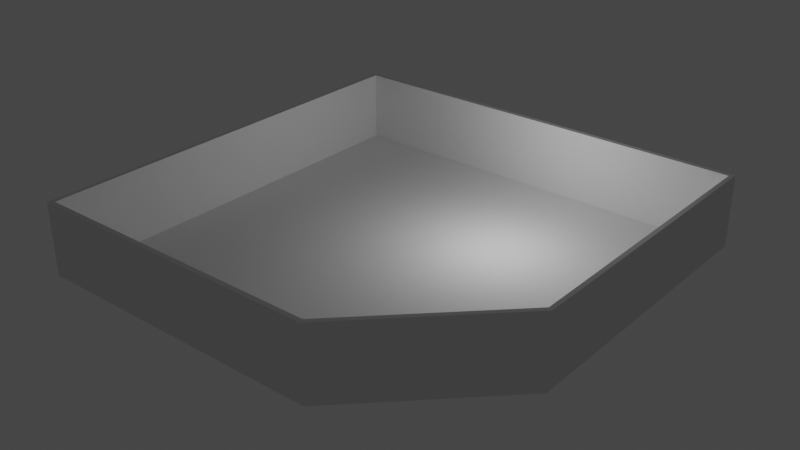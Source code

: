 # Source: club_valour.blend  (saved by Blender 2.93.21; exported with 4.5.12 LTS)
import bpy
from mathutils import Matrix  # noqa: F401  (used for matrix-valued properties, if any)

bpy.ops.wm.read_factory_settings(use_empty=True)
scene = bpy.context.scene
scene.name = 'Scene'

# ---- collections
col_collection = bpy.data.collections.new('Collection'); scene.collection.children.link(col_collection)

# ---- world
world_world = bpy.data.worlds.new('World'); scene.world = world_world
world_world.use_nodes = True; world_world.node_tree.nodes.clear()
_N = world_world.node_tree.nodes; _L = world_world.node_tree.links
n0 = _N.new('ShaderNodeOutputWorld'); n0.name = 'World Output'; n0.location = (300, 300)
n1 = _N.new('ShaderNodeBackground'); n1.name = 'Background'; n1.location = (10, 300)
n1.inputs[0].default_value = (0.05088, 0.05088, 0.05088, 1.0)
_L.new(n1.outputs[0], n0.inputs[0])
n0.is_active_output = True
world_world.color = (0.05088, 0.05088, 0.05088)
world_world.use_sun_shadow = False
world_world.sun_shadow_jitter_overblur = 0.0

# ---- lights
light_light = bpy.data.lights.new('Light', 'POINT')
light_light.transmission_factor = 0.0
light_light.energy = 1000.0
light_light.shadow_soft_size = 0.1
light_light.shadow_maximum_resolution = 0.006
light_light.use_absolute_resolution = True

# ---- meshes
me_cube_002 = bpy.data.meshes.new('Cube.002')
me_cube_002.from_pydata([(-13.06, -12.41, -2.142), (-12.79, -12.13, 2.142), (-13.06, 12.41, -2.142), (-12.79, 12.13, 2.142), (13.06, 12.41, -2.142), (12.79, 12.13, 2.142), (12.79, -4.921, 2.142), (13.06, -5.039, -2.142), (5.195, -12.13, 2.142), (5.305, -12.41, -2.142), (-13.06, -12.41, 2.142), (-13.06, 12.41, 2.142), (13.06, 12.41, 2.142), (13.06, -5.039, 2.142), (5.305, -12.41, 2.142), (-12.79, -12.13, -2.142), (-12.79, 12.13, -2.142), (12.79, 12.13, -2.142), (12.79, -4.921, -2.142), (5.195, -12.13, -2.142)], [], [(0, 10, 11, 2), (2, 11, 12, 4), (7, 4, 12, 13), (10, 0, 9, 14), (2, 4, 7, 9, 0), (6, 5, 17, 18), (14, 9, 7, 13), (1, 3, 11, 10), (3, 5, 12, 11), (5, 6, 13, 12), (8, 1, 10, 14), (6, 8, 14, 13), (3, 1, 15, 16), (1, 8, 19, 15), (5, 3, 16, 17), (8, 6, 18, 19)])
_uv = me_cube_002.uv_layers.new(name='UVMap')
_uv.uv.foreach_set('vector', [0.375, 0.0, 0.625, 0.0, 0.625, 0.25, 0.375, 0.25, 0.375, 0.25, 0.625, 0.25, 0.625, 0.5, 0.375, 0.5, 0.375, 0.6758, 0.375, 0.5, 0.625, 0.5, 0.625, 0.6758, 0.625, 1.0, 0.375, 1.0, 0.375, 0.8242, 0.625, 0.8242, 0.125, 0.5, 0.375, 0.5, 0.375, 0.6758, 0.3008, 0.75, 0.125, 0.75, 0.6276, 0.6746, 0.6276, 0.5028, 0.6276, 0.5028, 0.6276, 0.6746, 0.5469, 0.2753, 0.3767, 0.2753, 0.3767, 0.4734, 0.5469, 0.4734, 0.8724, 0.7472, 0.8724, 0.5028, 0.875, 0.5, 0.875, 0.75, 0.8724, 0.5028, 0.6276, 0.5028, 0.625, 0.5, 0.875, 0.5, 0.6276, 0.5028, 0.6276, 0.6746, 0.625, 0.6758, 0.625, 0.5, 0.7003, 0.7472, 0.8724, 0.7472, 0.875, 0.75, 0.6992, 0.75, 0.6276, 0.6746, 0.7003, 0.7472, 0.6992, 0.75, 0.625, 0.6758, 0.8724, 0.5028, 0.8724, 0.7472, 0.8724, 0.7472, 0.8724, 0.5028, 0.8724, 0.7472, 0.7003, 0.7472, 0.7003, 0.7472, 0.8724, 0.7472, 0.6276, 0.5028, 0.8724, 0.5028, 0.8724, 0.5028, 0.6276, 0.5028, 0.7003, 0.7472, 0.6276, 0.6746, 0.6276, 0.6746, 0.7003, 0.7472])
me_cube_002.use_remesh_fix_poles = True
me_cube_002.use_remesh_preserve_attributes = False
me_cube_002.update()

# ---- objects
ob_light = bpy.data.objects.new('Light', light_light)
ob_cube_001 = bpy.data.objects.new('Cube.001', me_cube_002)

# ---- transforms, parenting, visibility, modifiers, constraints
ob_light.location = (4.076, 1.005, 5.904)
ob_light.rotation_euler = (0.6503, 0.05522, 1.866)
ob_light.lock_rotations_4d = False
ob_light.empty_display_type = 'ARROWS'
ob_light.color = (0.0, 0.0, 0.0, 0.0)
ob_light.lineart.crease_threshold = 0.0
ob_cube_001.location = (0.679, -3.246, 2.212)
ob_cube_001.scale = (0.957, 1.008, 0.9803)

# ---- collection membership
col_collection.objects.link(ob_light)
col_collection.objects.link(ob_cube_001)

# ---- scene / render settings (as saved in the file)
scene.frame_start = 1; scene.frame_end = 250; scene.frame_set(0)
scene.render.engine = 'BLENDER_EEVEE_NEXT'
scene.cycles.use_denoising = False
scene.cycles.samples = 128
scene.cycles.sampling_pattern = 'TABULATED_SOBOL'
scene.cycles.use_adaptive_sampling = False
scene.cycles.use_light_tree = False
scene.view_settings.view_transform = 'Filmic'
bpy.context.view_layer.update()

# ---- added for rendering (the .blend has no active camera): camera
cam_auto = bpy.data.cameras.new('AutoCamera')
cam_auto.lens = 50.0
cam_auto.sensor_width = 36.0
cam_auto.clip_end = 1000.0
ob_auto_camera = bpy.data.objects.new('AutoCamera', cam_auto)
scene.collection.objects.link(ob_auto_camera)
ob_auto_camera.location = (33.6206, -42.7756, 28.5658)
ob_auto_camera.rotation_euler = (1.09748, -7.21219e-08, 0.694738)
scene.camera = ob_auto_camera
bpy.context.view_layer.update()
